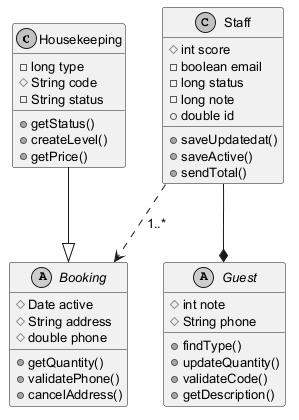

The diagram above was rendered by PlantUML. Its source (embedded in the PNG):
@startuml
skinparam monochrome true
skinparam defaultFontSize 13
class Housekeeping {
  -long type
  #String code
  -String status
  +getStatus()
  +createLevel()
  +getPrice()
}
abstract class Guest {
  #int note
  #String phone
  +findType()
  +updateQuantity()
  +validateCode()
  +getDescription()
}
class Staff {
  #int score
  -boolean email
  -long status
  -long note
  +double id
  +saveUpdatedat()
  +saveActive()
  +sendTotal()
}
abstract class Booking {
  #Date active
  #String address
  #double phone
  +getQuantity()
  +validatePhone()
  +cancelAddress()
}
Staff --* Guest
Housekeeping --|> Booking
Staff ..> Booking : "1..*"
@enduml